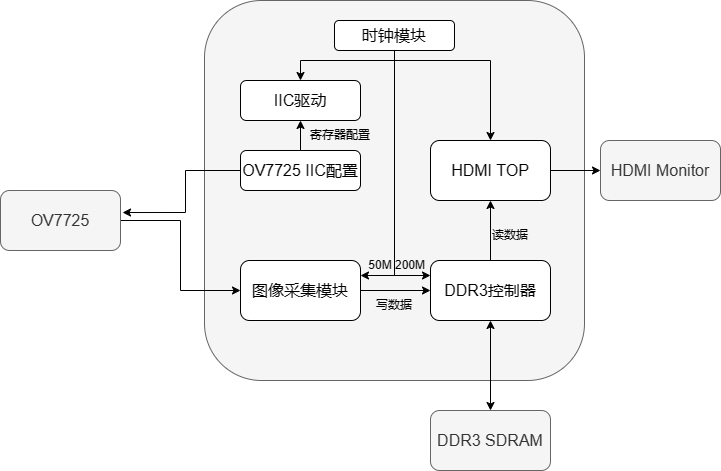

The diagram above was exported from draw.io. Its source (the exported page's mxGraphModel, read from the mxfile embedded in the PNG):
<mxGraphModel dx="966" dy="713" grid="1" gridSize="10" guides="1" tooltips="1" connect="1" arrows="1" fold="1" page="1" pageScale="1" pageWidth="827" pageHeight="1169" math="0" shadow="0">
  <root>
    <mxCell id="0" />
    <mxCell id="1" parent="0" />
    <mxCell id="cVa8H8y1ST1Cp8FpYq4V-1" value="" style="rounded=1;whiteSpace=wrap;html=1;fillColor=#f5f5f5;fontColor=#333333;strokeColor=#666666;" vertex="1" parent="1">
      <mxGeometry x="224" y="130" width="380" height="380" as="geometry" />
    </mxCell>
    <mxCell id="cVa8H8y1ST1Cp8FpYq4V-17" style="edgeStyle=orthogonalEdgeStyle;rounded=0;orthogonalLoop=1;jettySize=auto;html=1;exitX=0.5;exitY=1;exitDx=0;exitDy=0;entryX=1;entryY=0.25;entryDx=0;entryDy=0;" edge="1" parent="1" source="cVa8H8y1ST1Cp8FpYq4V-2" target="cVa8H8y1ST1Cp8FpYq4V-7">
      <mxGeometry relative="1" as="geometry" />
    </mxCell>
    <mxCell id="cVa8H8y1ST1Cp8FpYq4V-18" style="edgeStyle=orthogonalEdgeStyle;rounded=0;orthogonalLoop=1;jettySize=auto;html=1;exitX=0.5;exitY=1;exitDx=0;exitDy=0;entryX=0;entryY=0.25;entryDx=0;entryDy=0;" edge="1" parent="1" source="cVa8H8y1ST1Cp8FpYq4V-2" target="cVa8H8y1ST1Cp8FpYq4V-3">
      <mxGeometry relative="1" as="geometry" />
    </mxCell>
    <mxCell id="cVa8H8y1ST1Cp8FpYq4V-2" value="&lt;font style=&quot;font-size: 16px;&quot;&gt;时钟模块&lt;/font&gt;" style="rounded=1;whiteSpace=wrap;html=1;" vertex="1" parent="1">
      <mxGeometry x="354" y="150" width="120" height="30" as="geometry" />
    </mxCell>
    <mxCell id="cVa8H8y1ST1Cp8FpYq4V-14" style="edgeStyle=orthogonalEdgeStyle;rounded=0;orthogonalLoop=1;jettySize=auto;html=1;exitX=0.5;exitY=0;exitDx=0;exitDy=0;entryX=0.5;entryY=1;entryDx=0;entryDy=0;" edge="1" parent="1" source="cVa8H8y1ST1Cp8FpYq4V-3" target="cVa8H8y1ST1Cp8FpYq4V-6">
      <mxGeometry relative="1" as="geometry" />
    </mxCell>
    <mxCell id="cVa8H8y1ST1Cp8FpYq4V-25" style="edgeStyle=orthogonalEdgeStyle;rounded=0;orthogonalLoop=1;jettySize=auto;html=1;exitX=0.5;exitY=1;exitDx=0;exitDy=0;entryX=0.5;entryY=0;entryDx=0;entryDy=0;startArrow=classic;startFill=1;" edge="1" parent="1" source="cVa8H8y1ST1Cp8FpYq4V-3" target="cVa8H8y1ST1Cp8FpYq4V-23">
      <mxGeometry relative="1" as="geometry" />
    </mxCell>
    <mxCell id="cVa8H8y1ST1Cp8FpYq4V-3" value="&lt;font style=&quot;font-size: 16px;&quot;&gt;DDR3控制器&lt;/font&gt;" style="rounded=1;whiteSpace=wrap;html=1;" vertex="1" parent="1">
      <mxGeometry x="450" y="390" width="120" height="60" as="geometry" />
    </mxCell>
    <mxCell id="cVa8H8y1ST1Cp8FpYq4V-21" style="edgeStyle=orthogonalEdgeStyle;rounded=0;orthogonalLoop=1;jettySize=auto;html=1;exitX=0.5;exitY=0;exitDx=0;exitDy=0;entryX=0.5;entryY=0;entryDx=0;entryDy=0;startArrow=classic;startFill=1;" edge="1" parent="1" source="cVa8H8y1ST1Cp8FpYq4V-4" target="cVa8H8y1ST1Cp8FpYq4V-6">
      <mxGeometry relative="1" as="geometry" />
    </mxCell>
    <mxCell id="cVa8H8y1ST1Cp8FpYq4V-4" value="&lt;font style=&quot;font-size: 16px;&quot;&gt;IIC驱动&lt;/font&gt;" style="rounded=1;whiteSpace=wrap;html=1;" vertex="1" parent="1">
      <mxGeometry x="260" y="210" width="120" height="40" as="geometry" />
    </mxCell>
    <mxCell id="cVa8H8y1ST1Cp8FpYq4V-8" style="edgeStyle=orthogonalEdgeStyle;rounded=0;orthogonalLoop=1;jettySize=auto;html=1;exitX=0.5;exitY=0;exitDx=0;exitDy=0;" edge="1" parent="1" source="cVa8H8y1ST1Cp8FpYq4V-5" target="cVa8H8y1ST1Cp8FpYq4V-4">
      <mxGeometry relative="1" as="geometry" />
    </mxCell>
    <mxCell id="cVa8H8y1ST1Cp8FpYq4V-5" value="&lt;font style=&quot;font-size: 16px;&quot;&gt;OV7725 IIC配置&lt;/font&gt;" style="rounded=1;whiteSpace=wrap;html=1;" vertex="1" parent="1">
      <mxGeometry x="260" y="280" width="120" height="40" as="geometry" />
    </mxCell>
    <mxCell id="cVa8H8y1ST1Cp8FpYq4V-30" style="edgeStyle=orthogonalEdgeStyle;rounded=0;orthogonalLoop=1;jettySize=auto;html=1;exitX=1;exitY=0.5;exitDx=0;exitDy=0;entryX=0;entryY=0.5;entryDx=0;entryDy=0;" edge="1" parent="1" source="cVa8H8y1ST1Cp8FpYq4V-6" target="cVa8H8y1ST1Cp8FpYq4V-24">
      <mxGeometry relative="1" as="geometry" />
    </mxCell>
    <mxCell id="cVa8H8y1ST1Cp8FpYq4V-6" value="&lt;font style=&quot;font-size: 16px;&quot;&gt;HDMI TOP&lt;/font&gt;" style="rounded=1;whiteSpace=wrap;html=1;" vertex="1" parent="1">
      <mxGeometry x="450" y="270" width="120" height="60" as="geometry" />
    </mxCell>
    <mxCell id="cVa8H8y1ST1Cp8FpYq4V-10" style="edgeStyle=orthogonalEdgeStyle;rounded=0;orthogonalLoop=1;jettySize=auto;html=1;exitX=1;exitY=0.5;exitDx=0;exitDy=0;entryX=0;entryY=0.5;entryDx=0;entryDy=0;" edge="1" parent="1" source="cVa8H8y1ST1Cp8FpYq4V-7" target="cVa8H8y1ST1Cp8FpYq4V-3">
      <mxGeometry relative="1" as="geometry" />
    </mxCell>
    <mxCell id="cVa8H8y1ST1Cp8FpYq4V-7" value="&lt;font style=&quot;font-size: 16px;&quot;&gt;图像采集模块&lt;/font&gt;" style="rounded=1;whiteSpace=wrap;html=1;" vertex="1" parent="1">
      <mxGeometry x="260" y="390" width="120" height="60" as="geometry" />
    </mxCell>
    <mxCell id="cVa8H8y1ST1Cp8FpYq4V-9" value="寄存器配置" style="text;html=1;align=center;verticalAlign=middle;whiteSpace=wrap;rounded=0;" vertex="1" parent="1">
      <mxGeometry x="320" y="250" width="80" height="30" as="geometry" />
    </mxCell>
    <mxCell id="cVa8H8y1ST1Cp8FpYq4V-11" value="写数据" style="text;html=1;align=center;verticalAlign=middle;whiteSpace=wrap;rounded=0;" vertex="1" parent="1">
      <mxGeometry x="384" y="420" width="60" height="30" as="geometry" />
    </mxCell>
    <mxCell id="cVa8H8y1ST1Cp8FpYq4V-15" value="读数据" style="text;html=1;align=center;verticalAlign=middle;whiteSpace=wrap;rounded=0;" vertex="1" parent="1">
      <mxGeometry x="500" y="350" width="60" height="30" as="geometry" />
    </mxCell>
    <mxCell id="cVa8H8y1ST1Cp8FpYq4V-19" value="50M" style="text;html=1;align=center;verticalAlign=middle;whiteSpace=wrap;rounded=0;" vertex="1" parent="1">
      <mxGeometry x="370" y="380" width="60" height="30" as="geometry" />
    </mxCell>
    <mxCell id="cVa8H8y1ST1Cp8FpYq4V-20" value="200M" style="text;html=1;align=center;verticalAlign=middle;whiteSpace=wrap;rounded=0;" vertex="1" parent="1">
      <mxGeometry x="400" y="380" width="60" height="30" as="geometry" />
    </mxCell>
    <mxCell id="cVa8H8y1ST1Cp8FpYq4V-28" style="edgeStyle=orthogonalEdgeStyle;rounded=0;orthogonalLoop=1;jettySize=auto;html=1;exitX=1;exitY=0.5;exitDx=0;exitDy=0;entryX=0;entryY=0.5;entryDx=0;entryDy=0;" edge="1" parent="1" source="cVa8H8y1ST1Cp8FpYq4V-22" target="cVa8H8y1ST1Cp8FpYq4V-7">
      <mxGeometry relative="1" as="geometry" />
    </mxCell>
    <mxCell id="cVa8H8y1ST1Cp8FpYq4V-22" value="&lt;font style=&quot;font-size: 16px;&quot;&gt;OV7725&lt;/font&gt;" style="rounded=1;whiteSpace=wrap;html=1;fillColor=#f5f5f5;fontColor=#333333;strokeColor=#666666;" vertex="1" parent="1">
      <mxGeometry x="20" y="320" width="120" height="60" as="geometry" />
    </mxCell>
    <mxCell id="cVa8H8y1ST1Cp8FpYq4V-23" value="&lt;font style=&quot;font-size: 16px;&quot;&gt;DDR3 SDRAM&lt;/font&gt;" style="rounded=1;whiteSpace=wrap;html=1;fillColor=#f5f5f5;fontColor=#333333;strokeColor=#666666;" vertex="1" parent="1">
      <mxGeometry x="450" y="540" width="120" height="60" as="geometry" />
    </mxCell>
    <mxCell id="cVa8H8y1ST1Cp8FpYq4V-24" value="&lt;font style=&quot;font-size: 16px;&quot;&gt;HDMI Monitor&lt;/font&gt;" style="rounded=1;whiteSpace=wrap;html=1;fillColor=#f5f5f5;fontColor=#333333;strokeColor=#666666;" vertex="1" parent="1">
      <mxGeometry x="620" y="270" width="120" height="60" as="geometry" />
    </mxCell>
    <mxCell id="cVa8H8y1ST1Cp8FpYq4V-27" style="edgeStyle=orthogonalEdgeStyle;rounded=0;orthogonalLoop=1;jettySize=auto;html=1;exitX=0;exitY=0.5;exitDx=0;exitDy=0;entryX=1.017;entryY=0.367;entryDx=0;entryDy=0;entryPerimeter=0;" edge="1" parent="1" source="cVa8H8y1ST1Cp8FpYq4V-5" target="cVa8H8y1ST1Cp8FpYq4V-22">
      <mxGeometry relative="1" as="geometry">
        <Array as="points">
          <mxPoint x="205" y="300" />
          <mxPoint x="205" y="342" />
        </Array>
      </mxGeometry>
    </mxCell>
  </root>
</mxGraphModel>